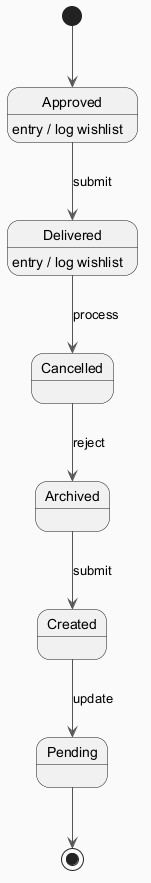

The diagram above was rendered by PlantUML. Its source (embedded in the PNG):
@startuml
skinparam backgroundColor #FAFAFA
skinparam classBackgroundColor #FFF3E0
skinparam classBorderColor #E65100
skinparam ArrowColor #555555
[*] --> Approved
Approved --> Delivered : submit
Approved : entry / log wishlist
Delivered --> Cancelled : process
Delivered : entry / log wishlist
Cancelled --> Archived : reject
Archived --> Created : submit
Created --> Pending : update
Pending --> [*]
@enduml